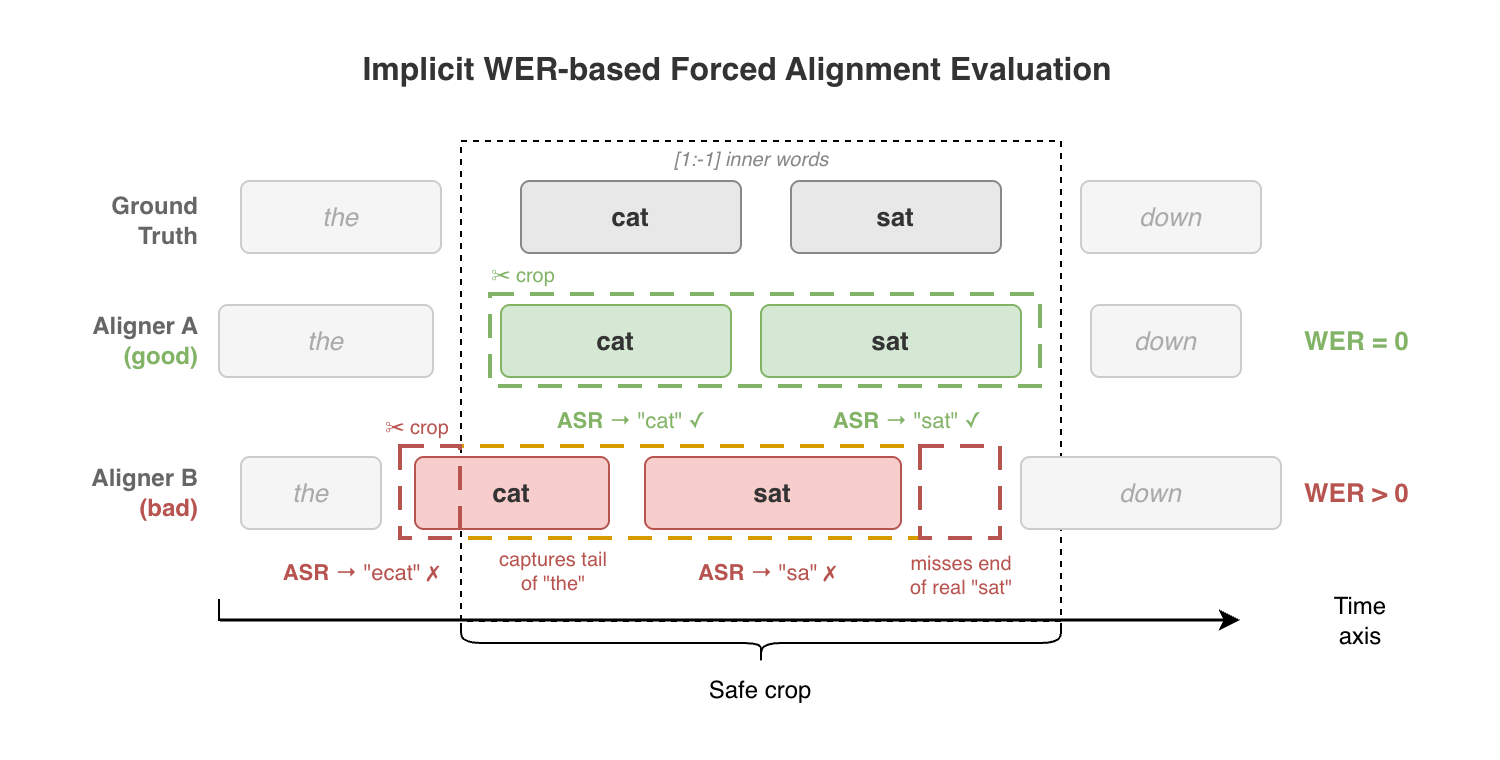

The diagram above was exported from draw.io. Its source (the exported page's mxGraphModel, read from the mxfile embedded in the PNG):
<mxGraphModel dx="1178" dy="580" grid="1" gridSize="10" guides="1" tooltips="1" connect="1" arrows="1" fold="1" page="1" pageScale="1" pageWidth="850" pageHeight="1100" math="0" shadow="0">
  <root>
    <mxCell id="0" />
    <mxCell id="1" parent="0" />
    <mxCell id="YVFhRH9jNo1vV6JXPx0T-1" parent="1" style="rounded=0;whiteSpace=wrap;html=1;dashed=1;fillColor=none;" value="" vertex="1">
      <mxGeometry height="240" width="300" x="280" y="50" as="geometry" />
    </mxCell>
    <mxCell id="YVFhRH9jNo1vV6JXPx0T-2" parent="1" style="rounded=0;whiteSpace=wrap;html=1;fillColor=none;strokeColor=#d79b00;fontSize=11;dashed=1;dashPattern=6 4;strokeWidth=2;" value="" vertex="1">
      <mxGeometry height="46" width="260" x="250" y="203" as="geometry" />
    </mxCell>
    <mxCell id="YVFhRH9jNo1vV6JXPx0T-3" parent="1" style="rounded=0;whiteSpace=wrap;html=1;fillColor=none;strokeColor=#82b366;fontColor=#333333;fontSize=11;dashed=1;dashPattern=6 4;strokeWidth=2;" value="" vertex="1">
      <mxGeometry height="46" width="275" x="295" y="127" as="geometry" />
    </mxCell>
    <mxCell id="YVFhRH9jNo1vV6JXPx0T-4" parent="1" style="text;html=1;align=center;verticalAlign=middle;resizable=0;points=[];autosize=1;strokeColor=none;fillColor=none;fontColor=#333333;fontSize=16;" value="&lt;b&gt;Implicit WER-based Forced Alignment Evaluation&lt;/b&gt;" vertex="1">
      <mxGeometry height="30" width="400" x="218" as="geometry" />
    </mxCell>
    <mxCell id="YVFhRH9jNo1vV6JXPx0T-5" parent="1" style="text;html=1;align=right;verticalAlign=middle;resizable=0;points=[];strokeColor=none;fillColor=none;fontColor=#666666;fontSize=12;" value="&lt;b&gt;Ground&lt;br&gt;Truth&lt;/b&gt;" vertex="1">
      <mxGeometry height="40" width="80" x="70" y="70" as="geometry" />
    </mxCell>
    <mxCell id="YVFhRH9jNo1vV6JXPx0T-6" parent="1" style="text;html=1;align=right;verticalAlign=middle;resizable=0;points=[];strokeColor=none;fillColor=none;fontColor=#666666;fontSize=12;" value="&lt;b&gt;&lt;font&gt;Aligner A&lt;/font&gt;&lt;br&gt;&lt;font color=&quot;#82b366&quot;&gt;(good)&lt;/font&gt;&lt;/b&gt;" vertex="1">
      <mxGeometry height="40" width="80" x="70" y="130" as="geometry" />
    </mxCell>
    <mxCell id="YVFhRH9jNo1vV6JXPx0T-7" parent="1" style="text;html=1;align=right;verticalAlign=middle;resizable=0;points=[];strokeColor=none;fillColor=none;fontColor=#666666;fontSize=12;" value="&lt;b&gt;Aligner B&lt;br&gt;&lt;font color=&quot;#b85450&quot;&gt;(bad)&lt;/font&gt;&lt;/b&gt;" vertex="1">
      <mxGeometry height="40" width="80" x="70" y="206" as="geometry" />
    </mxCell>
    <mxCell id="YVFhRH9jNo1vV6JXPx0T-8" edge="1" parent="1" style="endArrow=classic;html=1;strokeColor=#000000;strokeWidth=1.5;">
      <mxGeometry relative="1" as="geometry">
        <mxPoint x="160" y="290" as="sourcePoint" />
        <mxPoint x="670" y="290" as="targetPoint" />
      </mxGeometry>
    </mxCell>
    <mxCell id="YVFhRH9jNo1vV6JXPx0T-9" parent="1" style="rounded=1;arcSize=12;whiteSpace=wrap;html=1;fillColor=#f5f5f5;strokeColor=#cccccc;fontColor=#aaaaaa;fontSize=13;fontStyle=2;" value="the" vertex="1">
      <mxGeometry height="36" width="100" x="170" y="70" as="geometry" />
    </mxCell>
    <mxCell id="YVFhRH9jNo1vV6JXPx0T-10" parent="1" style="rounded=1;arcSize=12;whiteSpace=wrap;html=1;fillColor=#e8e8e8;strokeColor=#888888;fontColor=#333333;fontSize=13;fontStyle=1;" value="cat" vertex="1">
      <mxGeometry height="36" width="110" x="310" y="70" as="geometry" />
    </mxCell>
    <mxCell id="YVFhRH9jNo1vV6JXPx0T-11" parent="1" style="rounded=1;arcSize=12;whiteSpace=wrap;html=1;fillColor=#e8e8e8;strokeColor=#888888;fontColor=#333333;fontSize=13;fontStyle=1;" value="sat" vertex="1">
      <mxGeometry height="36" width="105" x="445" y="70" as="geometry" />
    </mxCell>
    <mxCell id="YVFhRH9jNo1vV6JXPx0T-12" parent="1" style="rounded=1;arcSize=12;whiteSpace=wrap;html=1;fillColor=#f5f5f5;strokeColor=#cccccc;fontColor=#aaaaaa;fontSize=13;fontStyle=2;" value="down" vertex="1">
      <mxGeometry height="36" width="90" x="590" y="70" as="geometry" />
    </mxCell>
    <mxCell id="YVFhRH9jNo1vV6JXPx0T-13" parent="1" style="text;html=1;align=center;verticalAlign=middle;resizable=0;points=[];strokeColor=none;fillColor=none;fontColor=#888888;fontSize=10;fontStyle=2;" value="[1:-1] inner words" vertex="1">
      <mxGeometry height="16" width="110" x="370" y="50" as="geometry" />
    </mxCell>
    <mxCell id="YVFhRH9jNo1vV6JXPx0T-14" parent="1" style="rounded=1;arcSize=12;whiteSpace=wrap;html=1;fillColor=#f5f5f5;strokeColor=#cccccc;fontColor=#aaaaaa;fontSize=13;fontStyle=2;" value="the" vertex="1">
      <mxGeometry height="36" width="107" x="159" y="132" as="geometry" />
    </mxCell>
    <mxCell id="YVFhRH9jNo1vV6JXPx0T-15" parent="1" style="rounded=1;arcSize=12;whiteSpace=wrap;html=1;fillColor=#d5e8d4;strokeColor=#82b366;fontColor=#333333;fontSize=13;fontStyle=1;" value="cat" vertex="1">
      <mxGeometry height="36" width="115" x="300" y="132" as="geometry" />
    </mxCell>
    <mxCell id="YVFhRH9jNo1vV6JXPx0T-16" parent="1" style="rounded=1;arcSize=12;whiteSpace=wrap;html=1;fillColor=#d5e8d4;strokeColor=#82b366;fontColor=#333333;fontSize=13;fontStyle=1;" value="sat" vertex="1">
      <mxGeometry height="36" width="130" x="430" y="132" as="geometry" />
    </mxCell>
    <mxCell id="YVFhRH9jNo1vV6JXPx0T-17" parent="1" style="rounded=1;arcSize=12;whiteSpace=wrap;html=1;fillColor=#f5f5f5;strokeColor=#cccccc;fontColor=#aaaaaa;fontSize=13;fontStyle=2;" value="down" vertex="1">
      <mxGeometry height="36" width="75" x="595" y="132" as="geometry" />
    </mxCell>
    <mxCell id="YVFhRH9jNo1vV6JXPx0T-18" parent="1" style="text;html=1;align=center;verticalAlign=middle;resizable=0;points=[];strokeColor=none;fillColor=none;fontColor=#82b366;fontSize=11;" value="&lt;b&gt;ASR&lt;/b&gt; → &quot;cat&quot; ✓" vertex="1">
      <mxGeometry height="20" width="110" x="310" y="180" as="geometry" />
    </mxCell>
    <mxCell id="YVFhRH9jNo1vV6JXPx0T-19" parent="1" style="text;html=1;align=center;verticalAlign=middle;resizable=0;points=[];strokeColor=none;fillColor=none;fontColor=#82b366;fontSize=11;" value="&lt;b&gt;ASR&lt;/b&gt; → &quot;sat&quot; ✓" vertex="1">
      <mxGeometry height="20" width="110" x="448" y="180" as="geometry" />
    </mxCell>
    <mxCell id="YVFhRH9jNo1vV6JXPx0T-20" parent="1" style="text;html=1;align=left;verticalAlign=middle;resizable=0;points=[];strokeColor=none;fillColor=none;fontColor=#82b366;fontSize=13;fontStyle=1;" value="&lt;b&gt;WER = 0&lt;/b&gt;" vertex="1">
      <mxGeometry height="20" width="80" x="700" y="140" as="geometry" />
    </mxCell>
    <mxCell id="YVFhRH9jNo1vV6JXPx0T-21" parent="1" style="rounded=1;arcSize=12;whiteSpace=wrap;html=1;fillColor=#f5f5f5;strokeColor=#cccccc;fontColor=#aaaaaa;fontSize=13;fontStyle=2;" value="the" vertex="1">
      <mxGeometry height="36" width="70" x="170" y="208" as="geometry" />
    </mxCell>
    <mxCell id="YVFhRH9jNo1vV6JXPx0T-22" parent="1" style="rounded=1;arcSize=12;whiteSpace=wrap;html=1;fillColor=#f8cecc;strokeColor=#b85450;fontColor=#333333;fontSize=13;fontStyle=1;" value="cat" vertex="1">
      <mxGeometry height="36" width="97" x="257" y="208" as="geometry" />
    </mxCell>
    <mxCell id="YVFhRH9jNo1vV6JXPx0T-23" parent="1" style="rounded=1;arcSize=12;whiteSpace=wrap;html=1;fillColor=#f8cecc;strokeColor=#b85450;fontColor=#333333;fontSize=13;fontStyle=1;" value="sat" vertex="1">
      <mxGeometry height="36" width="128" x="372" y="208" as="geometry" />
    </mxCell>
    <mxCell id="YVFhRH9jNo1vV6JXPx0T-24" parent="1" style="rounded=1;arcSize=12;whiteSpace=wrap;html=1;fillColor=#f5f5f5;strokeColor=#cccccc;fontColor=#aaaaaa;fontSize=13;fontStyle=2;" value="down" vertex="1">
      <mxGeometry height="36" width="130" x="560" y="208" as="geometry" />
    </mxCell>
    <mxCell id="YVFhRH9jNo1vV6JXPx0T-25" parent="1" style="text;html=1;align=center;verticalAlign=middle;resizable=0;points=[];strokeColor=none;fillColor=none;fontColor=#b85450;fontSize=11;" value="&lt;b&gt;ASR&lt;/b&gt; → &quot;ecat&quot; ✗" vertex="1">
      <mxGeometry height="20" width="100" x="180" y="256" as="geometry" />
    </mxCell>
    <mxCell id="YVFhRH9jNo1vV6JXPx0T-26" parent="1" style="text;html=1;align=center;verticalAlign=middle;resizable=0;points=[];strokeColor=none;fillColor=none;fontColor=#b85450;fontSize=11;" value="&lt;b&gt;ASR&lt;/b&gt; → &quot;sa&quot; ✗" vertex="1">
      <mxGeometry height="20" width="100" x="382.5" y="256" as="geometry" />
    </mxCell>
    <mxCell id="YVFhRH9jNo1vV6JXPx0T-27" parent="1" style="text;html=1;align=left;verticalAlign=middle;resizable=0;points=[];strokeColor=none;fillColor=none;fontColor=#b85450;fontSize=13;fontStyle=1;" value="&lt;b&gt;WER &amp;gt; 0&lt;/b&gt;" vertex="1">
      <mxGeometry height="20" width="80" x="700" y="216" as="geometry" />
    </mxCell>
    <mxCell id="YVFhRH9jNo1vV6JXPx0T-28" parent="1" style="text;html=1;align=center;verticalAlign=middle;resizable=0;points=[];strokeColor=none;fillColor=none;fontSize=10;" value="&lt;font color=&quot;#b85450&quot; style=&quot;font-size:10px&quot;&gt;captures tail&lt;br&gt;of &quot;the&quot;&lt;/font&gt;" vertex="1">
      <mxGeometry height="30" width="75" x="288" y="249" as="geometry" />
    </mxCell>
    <mxCell id="YVFhRH9jNo1vV6JXPx0T-29" parent="1" style="text;html=1;align=center;verticalAlign=middle;resizable=0;points=[];strokeColor=none;fillColor=none;fontSize=10;" value="&lt;font color=&quot;#b85450&quot; style=&quot;font-size:10px&quot;&gt;misses end&lt;br&gt;of real &quot;sat&quot;&lt;/font&gt;" vertex="1">
      <mxGeometry height="30" width="75" x="492.5" y="251" as="geometry" />
    </mxCell>
    <mxCell id="YVFhRH9jNo1vV6JXPx0T-30" parent="1" style="text;html=1;align=center;verticalAlign=middle;resizable=0;points=[];strokeColor=none;fillColor=none;fontColor=#82b366;fontSize=10;" value="✂ crop" vertex="1">
      <mxGeometry height="16" width="45" x="288" y="108" as="geometry" />
    </mxCell>
    <mxCell id="YVFhRH9jNo1vV6JXPx0T-31" parent="1" style="text;html=1;align=center;verticalAlign=middle;resizable=0;points=[];strokeColor=none;fillColor=none;fontColor=#b85450;fontSize=10;" value="✂ crop" vertex="1">
      <mxGeometry height="16" width="45" x="235" y="184" as="geometry" />
    </mxCell>
    <mxCell id="YVFhRH9jNo1vV6JXPx0T-32" parent="1" style="rounded=0;whiteSpace=wrap;html=1;fillColor=none;strokeColor=#b85450;fontColor=#333333;fontSize=11;dashed=1;dashPattern=6 4;strokeWidth=2;" value=" " vertex="1">
      <mxGeometry height="46" width="30" x="250" y="203" as="geometry" />
    </mxCell>
    <mxCell id="YVFhRH9jNo1vV6JXPx0T-33" parent="1" style="rounded=0;whiteSpace=wrap;html=1;fillColor=none;strokeColor=#b85450;fontColor=#333333;fontSize=11;dashed=1;dashPattern=6 4;strokeWidth=2;" value=" " vertex="1">
      <mxGeometry height="46" width="40" x="510" y="203" as="geometry" />
    </mxCell>
    <mxCell id="YVFhRH9jNo1vV6JXPx0T-34" parent="1" style="text;html=1;whiteSpace=wrap;strokeColor=none;fillColor=none;align=center;verticalAlign=middle;rounded=0;" value="Time&lt;br&gt;axis" vertex="1">
      <mxGeometry height="40" width="60" x="700" y="270" as="geometry" />
    </mxCell>
    <mxCell id="YVFhRH9jNo1vV6JXPx0T-35" parent="1" style="shape=curlyBracket;whiteSpace=wrap;html=1;rounded=1;flipH=1;labelPosition=right;verticalLabelPosition=middle;align=left;verticalAlign=middle;legacyAnchorPoints=0;rotation=90;" value="" vertex="1">
      <mxGeometry height="300" width="20" x="420" y="151" as="geometry" />
    </mxCell>
    <mxCell id="YVFhRH9jNo1vV6JXPx0T-36" edge="1" parent="1" style="endArrow=none;html=1;rounded=0;" value=" ">
      <mxGeometry height="50" relative="1" width="50" as="geometry">
        <mxPoint x="159" y="290" as="sourcePoint" />
        <mxPoint x="159" y="279" as="targetPoint" />
      </mxGeometry>
    </mxCell>
    <mxCell id="YVFhRH9jNo1vV6JXPx0T-37" parent="1" style="text;html=1;whiteSpace=wrap;strokeColor=none;fillColor=none;align=center;verticalAlign=middle;rounded=0;" value="Safe crop" vertex="1">
      <mxGeometry height="30" width="60" x="400" y="310" as="geometry" />
    </mxCell>
  </root>
</mxGraphModel>